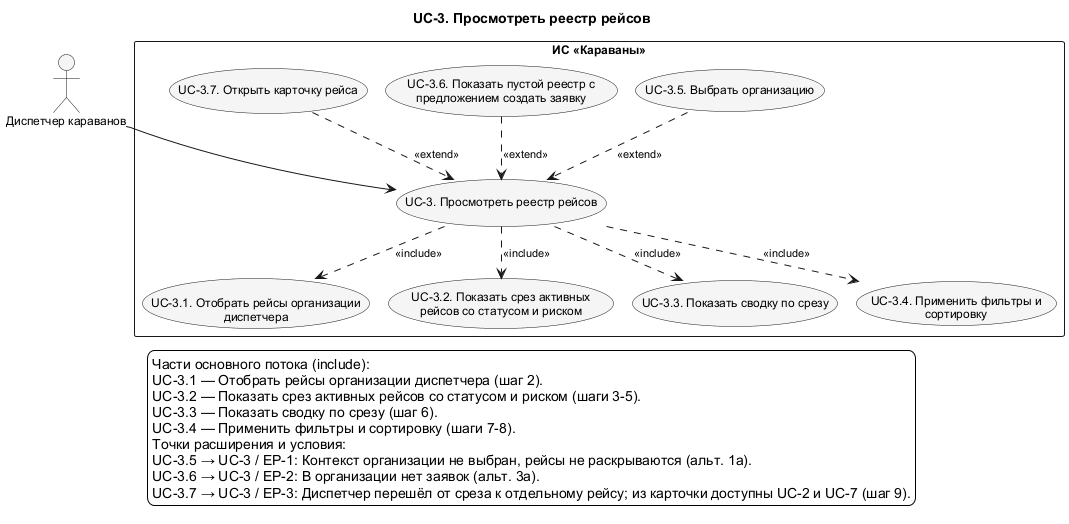

The diagram above was rendered by PlantUML. Its source (embedded in the PNG):
@startuml UC_3_Detail
!pragma layout smetana
skinparam shadowing false
skinparam defaultFontName Arial
skinparam defaultFontSize 12
skinparam backgroundColor white
skinparam nodesep 75
skinparam ranksep 100
skinparam ArrowFontSize 11
skinparam usecaseBackgroundColor #F5F5F5
skinparam activityBackgroundColor #F5F5F5
top to bottom direction
title UC-3. Просмотреть реестр рейсов

actor "Диспетчер караванов" as Dispatcher
rectangle "ИС «Караваны»" as SystemBoundary {
  usecase "UC-3. Просмотреть реестр рейсов" as UC3
  usecase "UC-3.1. Отобрать рейсы организации\nдиспетчера" as UC3_1
  usecase "UC-3.2. Показать срез активных\nрейсов со статусом и риском" as UC3_2
  usecase "UC-3.3. Показать сводку по срезу" as UC3_3
  usecase "UC-3.4. Применить фильтры и\nсортировку" as UC3_4
  usecase "UC-3.5. Выбрать организацию" as UC3_5
  usecase "UC-3.6. Показать пустой реестр с\nпредложением создать заявку" as UC3_6
  usecase "UC-3.7. Открыть карточку рейса" as UC3_7
}
' edge:R112
UC3 ..> UC3_1 : <<include>>
' edge:R113
UC3 ..> UC3_2 : <<include>>
' edge:R114
UC3 ..> UC3_3 : <<include>>
' edge:R115
UC3 ..> UC3_4 : <<include>>
' edge:R116
UC3_5 ..> UC3 : <<extend>>
' edge:R117
UC3_6 ..> UC3 : <<extend>>
' edge:R118
UC3_7 ..> UC3 : <<extend>>
' edge:R003
Dispatcher --> UC3
legend bottom
  Части основного потока (include):
  UC-3.1 — Отобрать рейсы организации диспетчера (шаг 2).
  UC-3.2 — Показать срез активных рейсов со статусом и риском (шаги 3-5).
  UC-3.3 — Показать сводку по срезу (шаг 6).
  UC-3.4 — Применить фильтры и сортировку (шаги 7-8).
  Точки расширения и условия:
  UC-3.5 → UC-3 / EP-1: Контекст организации не выбран, рейсы не раскрываются (альт. 1а).
  UC-3.6 → UC-3 / EP-2: В организации нет заявок (альт. 3а).
  UC-3.7 → UC-3 / EP-3: Диспетчер перешёл от среза к отдельному рейсу; из карточки доступны UC-2 и UC-7 (шаг 9).
endlegend
@enduml